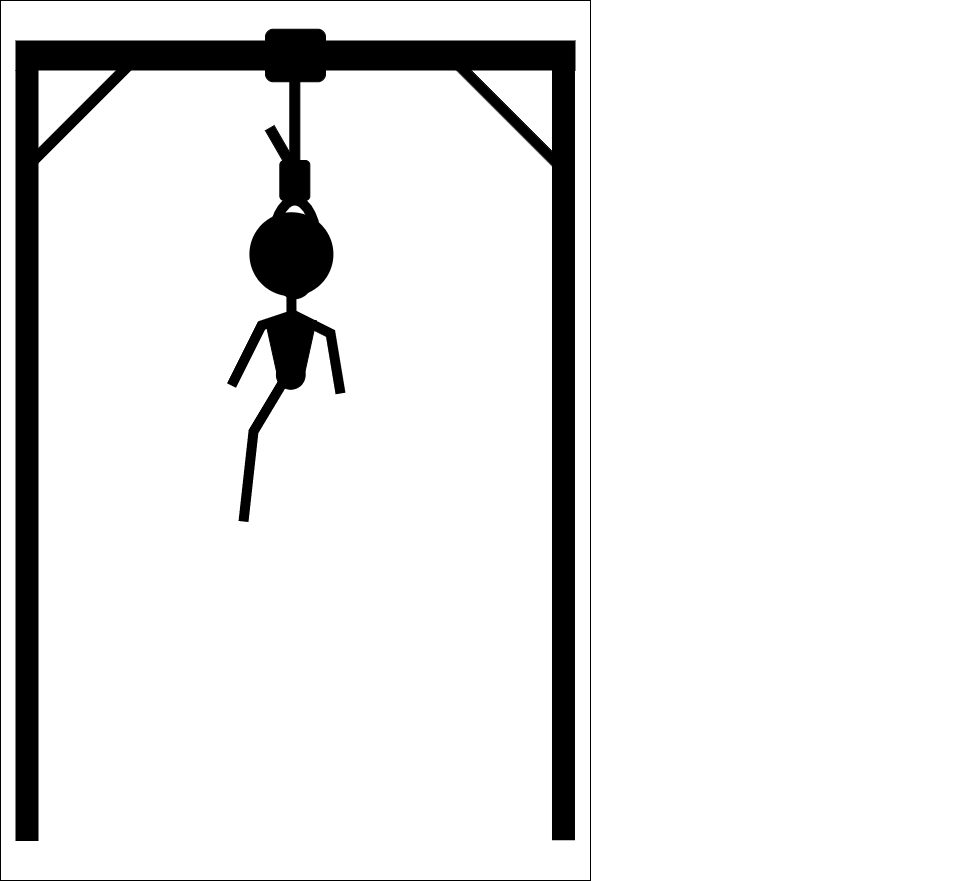

The diagram above was exported from draw.io. Its source (the exported page's mxGraphModel, read from the mxfile embedded in the PNG):
<mxGraphModel dx="819" dy="1296" grid="1" gridSize="10" guides="1" tooltips="1" connect="1" arrows="1" fold="1" page="1" pageScale="1" pageWidth="850" pageHeight="1100" math="0" shadow="0">
  <root>
    <mxCell id="0" />
    <mxCell id="1" parent="0" />
    <mxCell id="AfTKg6elwzTo7k8i4kwv-1" value="" style="rounded=0;whiteSpace=wrap;html=1;movable=0;resizable=0;rotatable=0;deletable=0;editable=0;locked=1;connectable=0;" parent="1" vertex="1">
      <mxGeometry x="130" y="40" width="590" height="880" as="geometry" />
    </mxCell>
    <mxCell id="v6xcREgzjWG1zlDK9E9V-30" value="" style="group;fillColor=none;" parent="1" vertex="1" connectable="0">
      <mxGeometry x="145" y="68.75" width="937.62" height="505.75" as="geometry" />
    </mxCell>
    <mxCell id="v6xcREgzjWG1zlDK9E9V-13" value="" style="rounded=0;whiteSpace=wrap;html=1;fillStyle=solid;fillColor=light-dark(#000000,#36210A);strokeColor=none;container=0;movable=0;resizable=0;rotatable=0;deletable=0;editable=0;locked=1;connectable=0;" parent="v6xcREgzjWG1zlDK9E9V-30" vertex="1">
      <mxGeometry y="11.25" width="560" height="30" as="geometry" />
    </mxCell>
    <mxCell id="v6xcREgzjWG1zlDK9E9V-19" value="" style="rounded=0;whiteSpace=wrap;html=1;fillStyle=solid;fillColor=light-dark(#000000,#36210A);strokeColor=none;container=0;rotation=90;movable=0;resizable=0;rotatable=0;deletable=0;editable=0;locked=1;connectable=0;" parent="v6xcREgzjWG1zlDK9E9V-30" vertex="1">
      <mxGeometry x="158.37" y="409.87" width="779.25" height="23" as="geometry" />
    </mxCell>
    <mxCell id="v6xcREgzjWG1zlDK9E9V-20" value="" style="rounded=0;whiteSpace=wrap;html=1;fillStyle=solid;fillColor=light-dark(#000000,#36210A);strokeColor=none;container=0;rotation=90;movable=0;resizable=0;rotatable=0;deletable=0;editable=0;locked=1;connectable=0;" parent="v6xcREgzjWG1zlDK9E9V-30" vertex="1">
      <mxGeometry x="-374" y="414.75" width="771" height="23" as="geometry" />
    </mxCell>
    <mxCell id="v6xcREgzjWG1zlDK9E9V-21" value="" style="rounded=0;whiteSpace=wrap;html=1;rotation=-45;fillColor=#000000;movable=0;resizable=0;rotatable=0;deletable=0;editable=0;locked=1;connectable=0;" parent="v6xcREgzjWG1zlDK9E9V-30" vertex="1">
      <mxGeometry x="-13.539999999999992" y="72.71000000000001" width="170" height="10" as="geometry" />
    </mxCell>
    <mxCell id="v6xcREgzjWG1zlDK9E9V-22" value="" style="rounded=0;whiteSpace=wrap;html=1;rotation=45;fillColor=#000000;movable=0;resizable=0;rotatable=0;deletable=0;editable=0;locked=1;connectable=0;" parent="v6xcREgzjWG1zlDK9E9V-30" vertex="1">
      <mxGeometry x="399.99961030678924" y="72.70961030678927" width="170" height="10" as="geometry" />
    </mxCell>
    <mxCell id="v6xcREgzjWG1zlDK9E9V-23" value="" style="rounded=1;whiteSpace=wrap;html=1;fillColor=#000000;movable=0;resizable=0;rotatable=0;deletable=0;editable=0;locked=1;connectable=0;" parent="v6xcREgzjWG1zlDK9E9V-30" vertex="1">
      <mxGeometry x="250" width="60" height="52.5" as="geometry" />
    </mxCell>
    <mxCell id="v6xcREgzjWG1zlDK9E9V-28" value="" style="group;movable=0;resizable=0;rotatable=0;deletable=0;editable=0;locked=1;connectable=0;" parent="v6xcREgzjWG1zlDK9E9V-30" vertex="1" connectable="0">
      <mxGeometry x="249.99987298107777" y="41.25" width="65.9101270189222" height="223.75" as="geometry" />
    </mxCell>
    <mxCell id="v6xcREgzjWG1zlDK9E9V-24" value="" style="rounded=1;whiteSpace=wrap;html=1;fillColor=#000000;movable=0;resizable=0;rotatable=0;deletable=0;editable=0;locked=1;connectable=0;" parent="v6xcREgzjWG1zlDK9E9V-28" vertex="1">
      <mxGeometry x="24.330127018922212" width="10" height="100" as="geometry" />
    </mxCell>
    <mxCell id="v6xcREgzjWG1zlDK9E9V-25" value="" style="rounded=1;whiteSpace=wrap;html=1;fillColor=#000000;movable=0;resizable=0;rotatable=0;deletable=0;editable=0;locked=1;connectable=0;" parent="v6xcREgzjWG1zlDK9E9V-28" vertex="1">
      <mxGeometry x="14.330127018922212" y="90" width="30" height="40" as="geometry" />
    </mxCell>
    <mxCell id="v6xcREgzjWG1zlDK9E9V-26" value="" style="ellipse;whiteSpace=wrap;html=1;strokeWidth=10;movable=0;resizable=0;rotatable=0;deletable=0;editable=0;locked=1;connectable=0;" parent="v6xcREgzjWG1zlDK9E9V-28" vertex="1">
      <mxGeometry x="6.830127018922212" y="130" width="45" height="93.75" as="geometry" />
    </mxCell>
    <mxCell id="v6xcREgzjWG1zlDK9E9V-27" value="" style="rounded=0;whiteSpace=wrap;html=1;rotation=60;fillColor=#000000;movable=0;resizable=0;rotatable=0;deletable=0;editable=0;locked=1;connectable=0;" parent="v6xcREgzjWG1zlDK9E9V-28" vertex="1">
      <mxGeometry x="-5.669872981077788" y="70" width="40" height="10" as="geometry" />
    </mxCell>
    <mxCell id="AfTKg6elwzTo7k8i4kwv-2" value="" style="ellipse;whiteSpace=wrap;html=1;aspect=fixed;fillColor=#000000;strokeWidth=4;" parent="v6xcREgzjWG1zlDK9E9V-30" vertex="1">
      <mxGeometry x="235.90999999999997" y="185" width="80" height="80" as="geometry" />
    </mxCell>
    <mxCell id="AfTKg6elwzTo7k8i4kwv-9" value="" style="endArrow=none;html=1;rounded=0;entryX=0.5;entryY=1;entryDx=0;entryDy=0;strokeWidth=10;" parent="v6xcREgzjWG1zlDK9E9V-30" edge="1">
      <mxGeometry width="50" height="50" relative="1" as="geometry">
        <mxPoint x="216" y="356.25" as="sourcePoint" />
        <mxPoint x="276" y="286.25" as="targetPoint" />
        <Array as="points">
          <mxPoint x="246" y="296.25" />
        </Array>
      </mxGeometry>
    </mxCell>
    <mxCell id="AfTKg6elwzTo7k8i4kwv-11" value="" style="endArrow=none;html=1;rounded=0;strokeWidth=10;" parent="v6xcREgzjWG1zlDK9E9V-30" edge="1">
      <mxGeometry width="50" height="50" relative="1" as="geometry">
        <mxPoint x="325" y="364.25" as="sourcePoint" />
        <mxPoint x="275" y="284.25" as="targetPoint" />
        <Array as="points">
          <mxPoint x="315" y="304.25" />
        </Array>
      </mxGeometry>
    </mxCell>
    <mxCell id="AfTKg6elwzTo7k8i4kwv-14" value="" style="shape=trapezoid;perimeter=trapezoidPerimeter;whiteSpace=wrap;html=1;fixedSize=1;rotation=-180;size=13.190000000000055;fillColor=#000000;" parent="v6xcREgzjWG1zlDK9E9V-30" vertex="1">
      <mxGeometry x="249.81" y="291.25" width="50.95" height="60" as="geometry" />
    </mxCell>
    <mxCell id="AfTKg6elwzTo7k8i4kwv-15" value="" style="ellipse;whiteSpace=wrap;html=1;aspect=fixed;fillColor=#000000;" parent="v6xcREgzjWG1zlDK9E9V-30" vertex="1">
      <mxGeometry x="260.90999999999997" y="331.25" width="28.75" height="28.75" as="geometry" />
    </mxCell>
    <mxCell id="AfTKg6elwzTo7k8i4kwv-16" value="" style="endArrow=none;html=1;rounded=0;entryX=0.5;entryY=1;entryDx=0;entryDy=0;strokeWidth=10;" parent="v6xcREgzjWG1zlDK9E9V-30" edge="1">
      <mxGeometry width="50" height="50" relative="1" as="geometry">
        <mxPoint x="228" y="492.25" as="sourcePoint" />
        <mxPoint x="268" y="352.25" as="targetPoint" />
        <Array as="points">
          <mxPoint x="238" y="402.25" />
        </Array>
      </mxGeometry>
    </mxCell>
    <mxCell id="AfTKg6elwzTo7k8i4kwv-6" value="" style="endArrow=none;html=1;rounded=0;entryX=0.5;entryY=1;entryDx=0;entryDy=0;strokeWidth=10;" parent="1" target="AfTKg6elwzTo7k8i4kwv-2" edge="1">
      <mxGeometry width="50" height="50" relative="1" as="geometry">
        <mxPoint x="421" y="360" as="sourcePoint" />
        <mxPoint x="500" y="440" as="targetPoint" />
      </mxGeometry>
    </mxCell>
  </root>
</mxGraphModel>